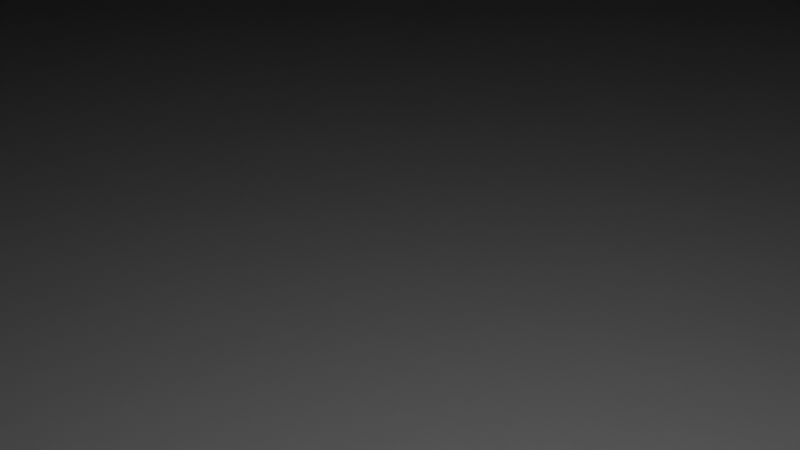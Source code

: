# Source: museum_v1.blend  (saved by Blender 5.0.119; exported with 4.5.12 LTS)
import bpy
from mathutils import Matrix  # noqa: F401  (used for matrix-valued properties, if any)

bpy.ops.wm.read_factory_settings(use_empty=True)
scene = bpy.context.scene
scene.name = 'Scene'

# ---- collections
col_collection = bpy.data.collections.new('Collection'); scene.collection.children.link(col_collection)

# ---- materials (node trees are filled in below, after node groups)
mat_gallery_floor = bpy.data.materials.new('Gallery floor')
mat_gallery_floor.alpha_threshold = 0.0
mat_gallery_floor.use_backface_culling_lightprobe_volume = False
mat_gallery_floor.roughness = 0.5
mat_gallery_floor.line_color = (0.0, 0.0, 0.0, 1.0)
mat_gallery_walls = bpy.data.materials.new('Gallery walls')

# ---- node groups
ng_smooth_by_angle = bpy.data.node_groups.new('Smooth by Angle', 'GeometryNodeTree')
_s = ng_smooth_by_angle.interface.new_socket(name='Mesh', in_out='OUTPUT', socket_type='NodeSocketGeometry')
_s = ng_smooth_by_angle.interface.new_socket(name='Mesh', in_out='INPUT', socket_type='NodeSocketGeometry')
_s = ng_smooth_by_angle.interface.new_socket(name='Angle', in_out='INPUT', socket_type='NodeSocketFloat')
_s.subtype = 'ANGLE'
_s.default_value = 0.5236
_s.min_value = 0.0
_s.max_value = 3.142
_s.description = 'Maximum face angle for smooth edges'
_s = ng_smooth_by_angle.interface.new_socket(name='Ignore Sharpness', in_out='INPUT', socket_type='NodeSocketBool')
_s.force_non_field = True
ng_smooth_by_angle.is_modifier = True
_N = ng_smooth_by_angle.nodes; _L = ng_smooth_by_angle.links
n0 = _N.new('GeometryNodeSetShadeSmooth'); n0.name = 'Set Shade Smooth'; n0.location = (120, -80)
n0.domain = 'EDGE'
n1 = _N.new('GeometryNodeSetShadeSmooth'); n1.name = 'Set Shade Smooth.001'; n1.location = (300, -80)
n2 = _N.new('NodeGroupOutput'); n2.name = 'Group Output'; n2.location = (480, -80)
n3 = _N.new('GeometryNodeInputMeshEdgeAngle'); n3.name = 'Edge Angle'; n3.location = (-440, -240)
n4 = _N.new('NodeGroupInput'); n4.name = 'Group Input'; n4.location = (-80, -80)
n5 = _N.new('GeometryNodeInputEdgeSmooth'); n5.name = 'Is Edge Smooth'; n5.location = (-260, -120)
n6 = _N.new('GeometryNodeInputShadeSmooth'); n6.name = 'Is Shade Smooth'; n6.location = (-440, -397)
n7 = _N.new('FunctionNodeCompare'); n7.name = 'Compare'; n7.location = (-260, -260)
n7.operation = 'LESS_EQUAL'
n7.inputs[6].default_value = (0.0, 0.0, 0.0, 0.0)
n7.inputs[7].default_value = (0.0, 0.0, 0.0, 0.0)
n8 = _N.new('FunctionNodeBooleanMath'); n8.name = 'Boolean Math.001'; n8.location = (-80, -260)
n9 = _N.new('NodeGroupInput'); n9.name = 'Group Input.001'; n9.location = (-440, -329)
n10 = _N.new('NodeGroupInput'); n10.name = 'Group Input.002'; n10.location = (-259, -189)
n11 = _N.new('FunctionNodeBooleanMath'); n11.name = 'Boolean Math'; n11.location = (-80, -149)
n11.operation = 'OR'
n12 = _N.new('FunctionNodeBooleanMath'); n12.name = 'Boolean Math.002'; n12.location = (-260, -380)
n12.operation = 'OR'
n13 = _N.new('NodeGroupInput'); n13.name = 'Group Input.003'; n13.location = (-440, -460)
_L.new(n3.outputs[0], n7.inputs[0])
_L.new(n1.outputs[0], n2.inputs[0])
_L.new(n9.outputs[1], n7.inputs[1])
_L.new(n7.outputs[0], n8.inputs[0])
_L.new(n4.outputs[0], n0.inputs[0])
_L.new(n0.outputs[0], n1.inputs[0])
_L.new(n8.outputs[0], n0.inputs[2])
_L.new(n10.outputs[2], n11.inputs[1])
_L.new(n5.outputs[0], n11.inputs[0])
_L.new(n11.outputs[0], n0.inputs[1])
_L.new(n13.outputs[2], n12.inputs[1])
_L.new(n6.outputs[0], n12.inputs[0])
_L.new(n12.outputs[0], n8.inputs[1])
n2.is_active_output = True

# ---- material node trees
mat_gallery_floor.use_nodes = True; mat_gallery_floor.node_tree.nodes.clear()
_N = mat_gallery_floor.node_tree.nodes; _L = mat_gallery_floor.node_tree.links
n0 = _N.new('ShaderNodeOutputMaterial'); n0.name = 'Material Output'; n0.location = (200, 100)
n1 = _N.new('ShaderNodeBsdfPrincipled'); n1.name = 'Principled BSDF'; n1.location = (-200, 100)
_L.new(n1.outputs[0], n0.inputs[0])
n0.is_active_output = True
mat_gallery_walls.use_nodes = True; mat_gallery_walls.node_tree.nodes.clear()
_N = mat_gallery_walls.node_tree.nodes; _L = mat_gallery_walls.node_tree.links
n0 = _N.new('ShaderNodeBsdfPrincipled'); n0.name = 'Principled BSDF'; n0.location = (-200, 100)
n1 = _N.new('ShaderNodeOutputMaterial'); n1.name = 'Material Output'; n1.location = (200, 100)
_L.new(n0.outputs[0], n1.inputs[0])
n1.is_active_output = True

# ---- world
world_world = bpy.data.worlds.new('World'); scene.world = world_world
world_world.use_nodes = True; world_world.node_tree.nodes.clear()
_N = world_world.node_tree.nodes; _L = world_world.node_tree.links
n0 = _N.new('ShaderNodeOutputWorld'); n0.name = 'World Output'; n0.location = (200, 100)
n1 = _N.new('ShaderNodeBackground'); n1.name = 'Background'; n1.location = (-200, 100)
n1.inputs[0].default_value = (0.05088, 0.05088, 0.05088, 1.0)
_L.new(n1.outputs[0], n0.inputs[0])
n0.is_active_output = True
world_world.color = (0.05088, 0.05088, 0.05088)
world_world.sun_shadow_jitter_overblur = 0.0

# ---- cameras
cam_camera = bpy.data.cameras.new('Camera')
cam_camera.clip_end = 100.0
cam_camera.ortho_scale = 7.314

# ---- lights
light_light = bpy.data.lights.new('Light', 'POINT')
light_light.energy = 1000.0
light_light.shadow_soft_size = 0.1

# ---- meshes
me_cube = bpy.data.meshes.new('Cube')
me_cube.from_pydata([(1.0, 1.0, 1.0), (1.0, 1.0, -1.0), (1.0, -1.0, 1.0), (1.0, -1.0, -1.0), (-1.0, 1.0, 1.0), (-1.0, 1.0, -1.0), (-1.0, -1.0, 1.0), (-1.0, -1.0, -1.0)], [], [(0, 4, 6, 2), (3, 2, 6, 7), (7, 6, 4, 5), (5, 1, 3, 7), (1, 0, 2, 3), (5, 4, 0, 1)])
_uv = me_cube.uv_layers.new(name='UVMap')
_uv.uv.foreach_set('vector', [0.625, 0.5, 0.875, 0.5, 0.875, 0.75, 0.625, 0.75, 0.375, 0.75, 0.625, 0.75, 0.625, 1.0, 0.375, 1.0, 0.375, 0.0, 0.625, 0.0, 0.625, 0.25, 0.375, 0.25, 0.125, 0.5, 0.375, 0.5, 0.375, 0.75, 0.125, 0.75, 0.375, 0.5, 0.625, 0.5, 0.625, 0.75, 0.375, 0.75, 0.375, 0.25, 0.625, 0.25, 0.625, 0.5, 0.375, 0.5])
me_cube.materials.append(mat_gallery_floor)
me_cube.use_mirror_vertex_groups = False
me_cube.update()
me_cube_001 = bpy.data.meshes.new('Cube.001')
me_cube_001.from_pydata([(1.0, 1.0, 1.0), (1.0, 1.0, -1.0), (1.0, -1.0, 1.0), (1.0, -1.0, -1.0), (-1.0, 1.0, 1.0), (-1.0, 1.0, -1.0), (-1.0, -1.0, 1.0), (-1.0, -1.0, -1.0)], [], [(0, 4, 6, 2), (3, 2, 6, 7), (7, 6, 4, 5), (5, 1, 3, 7), (1, 0, 2, 3), (5, 4, 0, 1)])
me_cube_001.polygons.foreach_set('use_smooth', [True] * 6)
_uv = me_cube_001.uv_layers.new(name='UVMap')
_uv.uv.foreach_set('vector', [0.625, 0.5, 0.875, 0.5, 0.875, 0.75, 0.625, 0.75, 0.375, 0.75, 0.625, 0.75, 0.625, 1.0, 0.375, 1.0, 0.375, 0.0, 0.625, 0.0, 0.625, 0.25, 0.375, 0.25, 0.125, 0.5, 0.375, 0.5, 0.375, 0.75, 0.125, 0.75, 0.375, 0.5, 0.625, 0.5, 0.625, 0.75, 0.375, 0.75, 0.375, 0.25, 0.625, 0.25, 0.625, 0.5, 0.375, 0.5])
me_cube_001.materials.append(mat_gallery_floor)
me_cube_001.use_mirror_vertex_groups = False
me_cube_001.update()
me_cube_002 = bpy.data.meshes.new('Cube.002')
me_cube_002.from_pydata([(1.0, 1.0, 1.0), (1.0, 1.0, -1.0), (1.0, -1.0, 1.0), (1.0, -1.0, -1.0), (-1.0, 1.0, 1.0), (-1.0, 1.0, -1.0), (-1.0, -1.0, 1.0), (-1.0, -1.0, -1.0)], [], [(0, 4, 6, 2), (3, 2, 6, 7), (7, 6, 4, 5), (5, 1, 3, 7), (1, 0, 2, 3), (5, 4, 0, 1)])
me_cube_002.polygons.foreach_set('use_smooth', [True] * 6)
_uv = me_cube_002.uv_layers.new(name='UVMap')
_uv.uv.foreach_set('vector', [0.625, 0.5, 0.875, 0.5, 0.875, 0.75, 0.625, 0.75, 0.375, 0.75, 0.625, 0.75, 0.625, 1.0, 0.375, 1.0, 0.375, 0.0, 0.625, 0.0, 0.625, 0.25, 0.375, 0.25, 0.125, 0.5, 0.375, 0.5, 0.375, 0.75, 0.125, 0.75, 0.375, 0.5, 0.625, 0.5, 0.625, 0.75, 0.375, 0.75, 0.375, 0.25, 0.625, 0.25, 0.625, 0.5, 0.375, 0.5])
me_cube_002.materials.append(mat_gallery_floor)
me_cube_002.use_mirror_vertex_groups = False
me_cube_002.update()
me_cube_003 = bpy.data.meshes.new('Cube.003')
me_cube_003.from_pydata([(1.0, 1.0, 1.0), (1.0, 1.0, -1.0), (1.0, -1.0, 1.0), (1.0, -1.0, -1.0), (-1.0, 1.0, 1.0), (-1.0, 1.0, -1.0), (-1.0, -1.0, 1.0), (-1.0, -1.0, -1.0)], [], [(0, 4, 6, 2), (3, 2, 6, 7), (7, 6, 4, 5), (5, 1, 3, 7), (1, 0, 2, 3), (5, 4, 0, 1)])
me_cube_003.polygons.foreach_set('use_smooth', [True] * 6)
_uv = me_cube_003.uv_layers.new(name='UVMap')
_uv.uv.foreach_set('vector', [0.625, 0.5, 0.875, 0.5, 0.875, 0.75, 0.625, 0.75, 0.375, 0.75, 0.625, 0.75, 0.625, 1.0, 0.375, 1.0, 0.375, 0.0, 0.625, 0.0, 0.625, 0.25, 0.375, 0.25, 0.125, 0.5, 0.375, 0.5, 0.375, 0.75, 0.125, 0.75, 0.375, 0.5, 0.625, 0.5, 0.625, 0.75, 0.375, 0.75, 0.375, 0.25, 0.625, 0.25, 0.625, 0.5, 0.375, 0.5])
me_cube_003.materials.append(mat_gallery_floor)
me_cube_003.materials.append(mat_gallery_walls)
me_cube_003.use_mirror_vertex_groups = False
me_cube_003.update()
me_cube_004 = bpy.data.meshes.new('Cube.004')
me_cube_004.from_pydata([(1.0, 1.0, 1.0), (1.0, 1.0, -1.0), (1.0, -1.0, 1.0), (1.0, -1.0, -1.0), (-1.0, 1.0, 1.0), (-1.0, 1.0, -1.0), (-1.0, -1.0, 1.0), (-1.0, -1.0, -1.0)], [], [(0, 4, 6, 2), (3, 2, 6, 7), (7, 6, 4, 5), (5, 1, 3, 7), (1, 0, 2, 3), (5, 4, 0, 1)])
me_cube_004.polygons.foreach_set('use_smooth', [True] * 6)
_uv = me_cube_004.uv_layers.new(name='UVMap')
_uv.uv.foreach_set('vector', [0.625, 0.5, 0.875, 0.5, 0.875, 0.75, 0.625, 0.75, 0.375, 0.75, 0.625, 0.75, 0.625, 1.0, 0.375, 1.0, 0.375, 0.0, 0.625, 0.0, 0.625, 0.25, 0.375, 0.25, 0.125, 0.5, 0.375, 0.5, 0.375, 0.75, 0.125, 0.75, 0.375, 0.5, 0.625, 0.5, 0.625, 0.75, 0.375, 0.75, 0.375, 0.25, 0.625, 0.25, 0.625, 0.5, 0.375, 0.5])
me_cube_004.materials.append(mat_gallery_floor)
me_cube_004.use_mirror_vertex_groups = False
me_cube_004.update()

# ---- objects
ob_floor = bpy.data.objects.new('Floor', me_cube)
ob_light = bpy.data.objects.new('Light', light_light)
ob_camera = bpy.data.objects.new('Camera', cam_camera)
ob_wall_west = bpy.data.objects.new('wall west', me_cube_001)
ob_wall_east = bpy.data.objects.new('wall east', me_cube_002)
ob_wall_back = bpy.data.objects.new('wall back', me_cube_003)
ob_wall_front = bpy.data.objects.new('wall front', me_cube_004)

# ---- transforms, parenting, visibility, modifiers, constraints
ob_floor.location = (0.0, 0.0, 0.0)
ob_floor.scale = (100.0, 100.0, 10.0)
ob_floor.lock_rotations_4d = False
ob_floor.empty_display_type = 'ARROWS'
ob_floor.lineart.crease_threshold = 0.0
ob_light.location = (4.076, 1.005, 5.904)
ob_light.rotation_euler = (0.6503, 0.05522, 1.866)
ob_light.lock_rotations_4d = False
ob_light.empty_display_type = 'ARROWS'
ob_light.color = (0.0, 0.0, 0.0, 0.0)
ob_light.lineart.crease_threshold = 0.0
ob_camera.location = (7.359, -6.926, 4.958)
ob_camera.rotation_euler = (1.109, 0.0, 0.8149)
ob_camera.lock_rotations_4d = False
ob_camera.empty_display_type = 'ARROWS'
ob_camera.color = (0.0, 0.0, 0.0, 0.0)
ob_camera.display_type = 'WIRE'
ob_camera.lineart.crease_threshold = 0.0
ob_wall_west.location = (0.0, 90.59, 90.1)
ob_wall_west.rotation_euler = (1.571, -0.0, 0.0)
ob_wall_west.scale = (100.0, 100.0, 10.0)
ob_wall_west.lock_rotations_4d = False
ob_wall_west.empty_display_type = 'ARROWS'
ob_wall_west.lineart.crease_threshold = 0.0
_m = ob_wall_west.modifiers.new('Smooth by Angle', 'NODES')
_m.node_group = ng_smooth_by_angle
_m.use_pin_to_last = True
_m.show_group_selector = False
ob_wall_east.location = (0.0, -90.17, 90.1)
ob_wall_east.rotation_euler = (1.571, -0.0, 0.0)
ob_wall_east.scale = (100.0, 100.0, 10.0)
ob_wall_east.lock_rotations_4d = False
ob_wall_east.empty_display_type = 'ARROWS'
ob_wall_east.lineart.crease_threshold = 0.0
_m = ob_wall_east.modifiers.new('Smooth by Angle', 'NODES')
_m.node_group = ng_smooth_by_angle
_m.use_pin_to_last = True
_m.show_group_selector = False
ob_wall_back.location = (88.08, 1.497, 90.1)
ob_wall_back.rotation_euler = (1.571, -0.0, 1.571)
ob_wall_back.scale = (100.0, 100.0, 10.0)
ob_wall_back.lock_rotations_4d = False
ob_wall_back.empty_display_type = 'ARROWS'
ob_wall_back.lineart.crease_threshold = 0.0
_m = ob_wall_back.modifiers.new('Smooth by Angle', 'NODES')
_m.node_group = ng_smooth_by_angle
_m.use_pin_to_last = True
_m.show_group_selector = False
ob_wall_front.location = (-90.37, 0.245, 90.1)
ob_wall_front.rotation_euler = (1.571, -0.0, 1.571)
ob_wall_front.scale = (100.0, 100.0, 10.0)
ob_wall_front.lock_rotations_4d = False
ob_wall_front.empty_display_type = 'ARROWS'
ob_wall_front.lineart.crease_threshold = 0.0
_m = ob_wall_front.modifiers.new('Smooth by Angle', 'NODES')
_m.node_group = ng_smooth_by_angle
_m.use_pin_to_last = True
_m.show_group_selector = False

# ---- collection membership
col_collection.objects.link(ob_floor)
col_collection.objects.link(ob_light)
col_collection.objects.link(ob_camera)
col_collection.objects.link(ob_wall_west)
col_collection.objects.link(ob_wall_east)
col_collection.objects.link(ob_wall_back)
col_collection.objects.link(ob_wall_front)

# ---- scene / render settings (as saved in the file)
scene.camera = ob_camera
scene.frame_start = 1; scene.frame_end = 250; scene.frame_set(1)
scene.render.engine = 'BLENDER_EEVEE_NEXT'
scene.render.bake_bias = 0.0
scene.render.bake_samples = 0
scene.cycles.sampling_pattern = 'TABULATED_SOBOL'
scene.eevee.use_volume_custom_range = False
bpy.context.view_layer.update()
